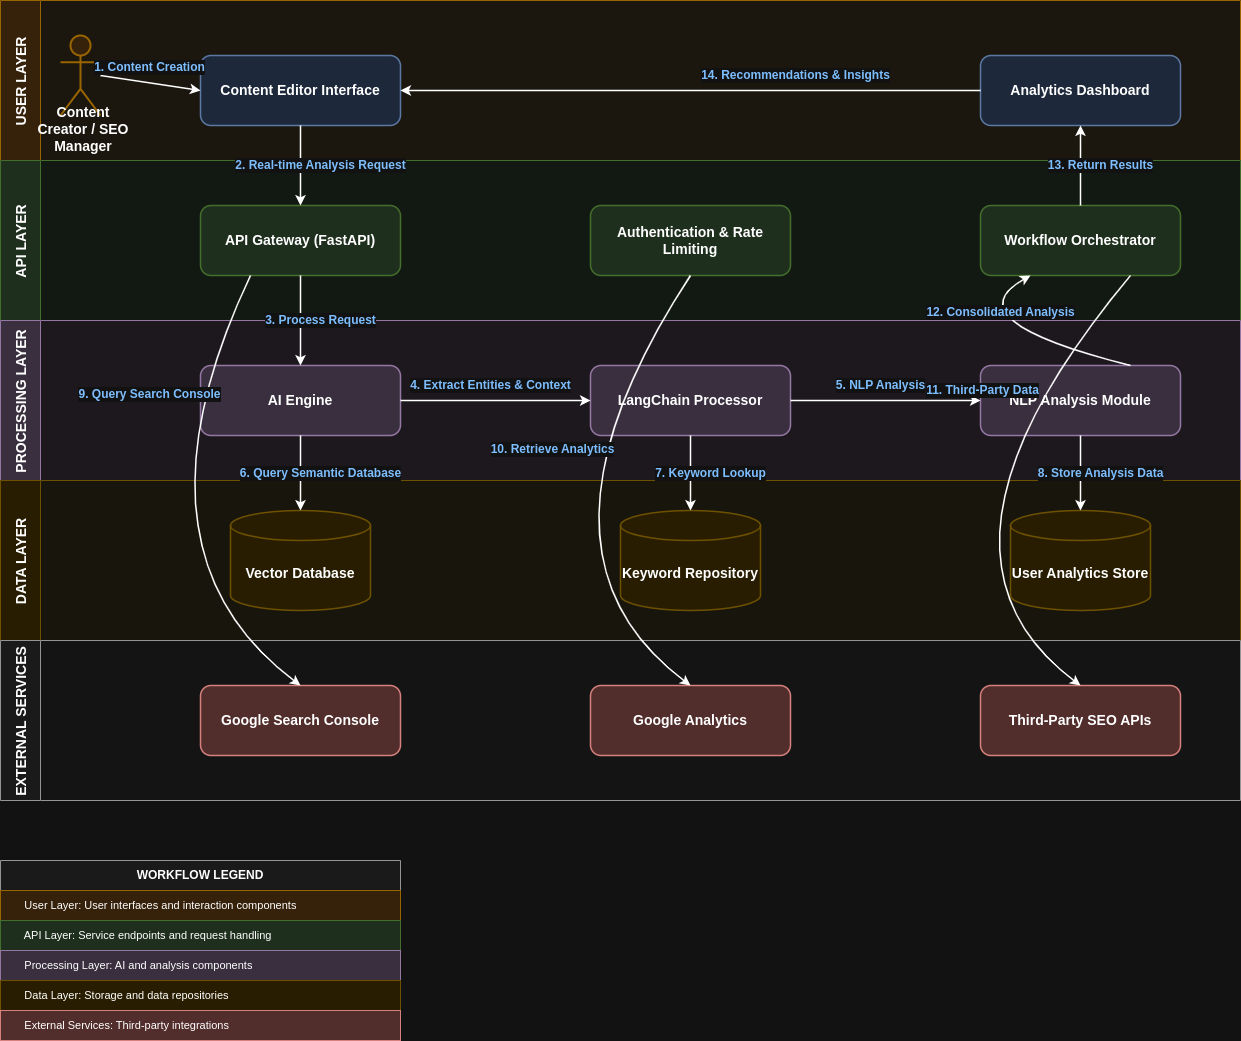

The diagram above was exported from draw.io. Its source (the exported page's mxGraphModel, read from the mxfile embedded in the PNG):
<mxGraphModel dx="1426" dy="799" grid="1" gridSize="10" guides="1" tooltips="1" connect="1" arrows="1" fold="1" page="1" pageScale="1" pageWidth="1600" pageHeight="1000" math="0" shadow="0">
  <root>
    <mxCell id="0" />
    <mxCell id="1" parent="0" />
    <mxCell id="4WJzwPSQKkU3P2WYic5e-4" value="USER LAYER" style="swimlane;horizontal=0;fillColor=#ffe6cc;strokeColor=#d79b00;startSize=40;fontSize=14;fontStyle=1;collapsible=0;swimlaneFillColor=#FFF9F0;" vertex="1" parent="1">
      <mxGeometry x="180" y="150" width="1240" height="160" as="geometry" />
    </mxCell>
    <mxCell id="4WJzwPSQKkU3P2WYic5e-5" value="" style="shape=umlActor;verticalLabelPosition=bottom;verticalAlign=top;fontSize=16;fillColor=#ffe6cc;strokeColor=#d79b00;strokeWidth=2" vertex="1" parent="4WJzwPSQKkU3P2WYic5e-4">
      <mxGeometry x="60" y="35" width="40" height="80" as="geometry" />
    </mxCell>
    <mxCell id="4WJzwPSQKkU3P2WYic5e-6" value="Content Creator / SEO Manager" style="text;html=1;strokeColor=none;fillColor=none;align=center;verticalAlign=middle;whiteSpace=wrap;fontSize=14;fontStyle=1" vertex="1" parent="4WJzwPSQKkU3P2WYic5e-4">
      <mxGeometry x="33" y="119" width="100" height="20" as="geometry" />
    </mxCell>
    <mxCell id="4WJzwPSQKkU3P2WYic5e-7" value="Content Editor Interface" style="rounded=1;whiteSpace=wrap;html=1;fillColor=#dae8fc;strokeColor=#6c8ebf;fontStyle=1;fontSize=14;shadow=0;glass=0;strokeWidth=1.5;" vertex="1" parent="4WJzwPSQKkU3P2WYic5e-4">
      <mxGeometry x="200" y="55" width="200" height="70" as="geometry" />
    </mxCell>
    <mxCell id="4WJzwPSQKkU3P2WYic5e-8" value="Analytics Dashboard" style="rounded=1;whiteSpace=wrap;html=1;fillColor=#dae8fc;strokeColor=#6c8ebf;fontStyle=1;fontSize=14;strokeWidth=1.5" vertex="1" parent="4WJzwPSQKkU3P2WYic5e-4">
      <mxGeometry x="980" y="55" width="200" height="70" as="geometry" />
    </mxCell>
    <mxCell id="4WJzwPSQKkU3P2WYic5e-9" value="API LAYER" style="swimlane;horizontal=0;fillColor=#d5e8d4;strokeColor=#82b366;startSize=40;fontSize=14;fontStyle=1;collapsible=0;swimlaneFillColor=#F4FBF4;" vertex="1" parent="1">
      <mxGeometry x="180" y="310" width="1240" height="160" as="geometry" />
    </mxCell>
    <mxCell id="4WJzwPSQKkU3P2WYic5e-10" value="API Gateway (FastAPI)" style="rounded=1;whiteSpace=wrap;html=1;fillColor=#d5e8d4;strokeColor=#82b366;fontStyle=1;fontSize=14;strokeWidth=1.5" vertex="1" parent="4WJzwPSQKkU3P2WYic5e-9">
      <mxGeometry x="200" y="45" width="200" height="70" as="geometry" />
    </mxCell>
    <mxCell id="4WJzwPSQKkU3P2WYic5e-11" value="Authentication &amp; Rate Limiting" style="rounded=1;whiteSpace=wrap;html=1;fillColor=#d5e8d4;strokeColor=#82b366;fontStyle=1;fontSize=14;strokeWidth=1.5" vertex="1" parent="4WJzwPSQKkU3P2WYic5e-9">
      <mxGeometry x="590" y="45" width="200" height="70" as="geometry" />
    </mxCell>
    <mxCell id="4WJzwPSQKkU3P2WYic5e-12" value="Workflow Orchestrator" style="rounded=1;whiteSpace=wrap;html=1;fillColor=#d5e8d4;strokeColor=#82b366;fontStyle=1;fontSize=14;strokeWidth=1.5" vertex="1" parent="4WJzwPSQKkU3P2WYic5e-9">
      <mxGeometry x="980" y="45" width="200" height="70" as="geometry" />
    </mxCell>
    <mxCell id="4WJzwPSQKkU3P2WYic5e-13" value="PROCESSING LAYER" style="swimlane;horizontal=0;fillColor=#e1d5e7;strokeColor=#9673a6;startSize=40;fontSize=14;fontStyle=1;collapsible=0;swimlaneFillColor=#F9F4FB;" vertex="1" parent="1">
      <mxGeometry x="180" y="470" width="1240" height="160" as="geometry" />
    </mxCell>
    <mxCell id="4WJzwPSQKkU3P2WYic5e-14" value="AI Engine" style="rounded=1;whiteSpace=wrap;html=1;fillColor=#e1d5e7;strokeColor=#9673a6;fontStyle=1;fontSize=14;strokeWidth=1.5" vertex="1" parent="4WJzwPSQKkU3P2WYic5e-13">
      <mxGeometry x="200" y="45" width="200" height="70" as="geometry" />
    </mxCell>
    <mxCell id="4WJzwPSQKkU3P2WYic5e-15" value="LangChain Processor" style="rounded=1;whiteSpace=wrap;html=1;fillColor=#e1d5e7;strokeColor=#9673a6;fontStyle=1;fontSize=14;strokeWidth=1.5" vertex="1" parent="4WJzwPSQKkU3P2WYic5e-13">
      <mxGeometry x="590" y="45" width="200" height="70" as="geometry" />
    </mxCell>
    <mxCell id="4WJzwPSQKkU3P2WYic5e-16" value="NLP Analysis Module" style="rounded=1;whiteSpace=wrap;html=1;fillColor=#e1d5e7;strokeColor=#9673a6;fontStyle=1;fontSize=14;strokeWidth=1.5" vertex="1" parent="4WJzwPSQKkU3P2WYic5e-13">
      <mxGeometry x="980" y="45" width="200" height="70" as="geometry" />
    </mxCell>
    <mxCell id="4WJzwPSQKkU3P2WYic5e-17" value="DATA LAYER" style="swimlane;horizontal=0;fillColor=#fff2cc;strokeColor=#d6b656;startSize=40;fontSize=14;fontStyle=1;collapsible=0;swimlaneFillColor=#FFFBF2;" vertex="1" parent="1">
      <mxGeometry x="180" y="630" width="1240" height="160" as="geometry" />
    </mxCell>
    <mxCell id="4WJzwPSQKkU3P2WYic5e-18" value="Vector Database" style="shape=cylinder3;whiteSpace=wrap;html=1;boundedLbl=1;backgroundOutline=1;size=15;fillColor=#fff2cc;strokeColor=#d6b656;fontStyle=1;fontSize=14;strokeWidth=1.5" vertex="1" parent="4WJzwPSQKkU3P2WYic5e-17">
      <mxGeometry x="230" y="30" width="140" height="100" as="geometry" />
    </mxCell>
    <mxCell id="4WJzwPSQKkU3P2WYic5e-19" value="Keyword Repository" style="shape=cylinder3;whiteSpace=wrap;html=1;boundedLbl=1;backgroundOutline=1;size=15;fillColor=#fff2cc;strokeColor=#d6b656;fontStyle=1;fontSize=14;strokeWidth=1.5" vertex="1" parent="4WJzwPSQKkU3P2WYic5e-17">
      <mxGeometry x="620" y="30" width="140" height="100" as="geometry" />
    </mxCell>
    <mxCell id="4WJzwPSQKkU3P2WYic5e-20" value="User Analytics Store" style="shape=cylinder3;whiteSpace=wrap;html=1;boundedLbl=1;backgroundOutline=1;size=15;fillColor=#fff2cc;strokeColor=#d6b656;fontStyle=1;fontSize=14;strokeWidth=1.5" vertex="1" parent="4WJzwPSQKkU3P2WYic5e-17">
      <mxGeometry x="1010" y="30" width="140" height="100" as="geometry" />
    </mxCell>
    <mxCell id="4WJzwPSQKkU3P2WYic5e-21" value="EXTERNAL SERVICES" style="swimlane;horizontal=0;fillColor=#f5f5f5;strokeColor=#666666;startSize=40;fontSize=14;fontStyle=1;collapsible=0;swimlaneFillColor=#FCFCFC;" vertex="1" parent="1">
      <mxGeometry x="180" y="790" width="1240" height="160" as="geometry" />
    </mxCell>
    <mxCell id="4WJzwPSQKkU3P2WYic5e-22" value="Google Search Console" style="rounded=1;whiteSpace=wrap;html=1;fillColor=#f8cecc;strokeColor=#b85450;fontStyle=1;fontSize=14;strokeWidth=1.5" vertex="1" parent="4WJzwPSQKkU3P2WYic5e-21">
      <mxGeometry x="200" y="45" width="200" height="70" as="geometry" />
    </mxCell>
    <mxCell id="4WJzwPSQKkU3P2WYic5e-23" value="Google Analytics" style="rounded=1;whiteSpace=wrap;html=1;fillColor=#f8cecc;strokeColor=#b85450;fontStyle=1;fontSize=14;strokeWidth=1.5" vertex="1" parent="4WJzwPSQKkU3P2WYic5e-21">
      <mxGeometry x="590" y="45" width="200" height="70" as="geometry" />
    </mxCell>
    <mxCell id="4WJzwPSQKkU3P2WYic5e-24" value="Third-Party SEO APIs" style="rounded=1;whiteSpace=wrap;html=1;fillColor=#f8cecc;strokeColor=#b85450;fontStyle=1;fontSize=14;strokeWidth=1.5" vertex="1" parent="4WJzwPSQKkU3P2WYic5e-21">
      <mxGeometry x="980" y="45" width="200" height="70" as="geometry" />
    </mxCell>
    <mxCell id="4WJzwPSQKkU3P2WYic5e-25" value="1. Content Creation" style="endArrow=classic;html=1;rounded=0;exitX=1;exitY=0.5;exitDx=0;exitDy=0;entryX=0;entryY=0.5;entryDx=0;entryDy=0;strokeWidth=1.5;fontSize=12;fontColor=#004C99;fontStyle=1" edge="1" parent="1" source="4WJzwPSQKkU3P2WYic5e-5" target="4WJzwPSQKkU3P2WYic5e-7">
      <mxGeometry x="-0.0667" y="15" relative="1" as="geometry">
        <mxPoint as="offset" />
      </mxGeometry>
    </mxCell>
    <mxCell id="4WJzwPSQKkU3P2WYic5e-26" value="2. Real-time Analysis Request" style="endArrow=classic;html=1;rounded=0;exitX=0.5;exitY=1;exitDx=0;exitDy=0;entryX=0.5;entryY=0;entryDx=0;entryDy=0;strokeWidth=1.5;fontSize=12;fontColor=#004C99;fontStyle=1" edge="1" parent="1" source="4WJzwPSQKkU3P2WYic5e-7" target="4WJzwPSQKkU3P2WYic5e-10">
      <mxGeometry y="20" relative="1" as="geometry">
        <mxPoint as="offset" />
      </mxGeometry>
    </mxCell>
    <mxCell id="4WJzwPSQKkU3P2WYic5e-27" value="3. Process Request" style="endArrow=classic;html=1;rounded=0;exitX=0.5;exitY=1;exitDx=0;exitDy=0;entryX=0.5;entryY=0;entryDx=0;entryDy=0;strokeWidth=1.5;fontSize=12;fontColor=#004C99;fontStyle=1" edge="1" parent="1" source="4WJzwPSQKkU3P2WYic5e-10" target="4WJzwPSQKkU3P2WYic5e-14">
      <mxGeometry y="20" relative="1" as="geometry">
        <mxPoint as="offset" />
      </mxGeometry>
    </mxCell>
    <mxCell id="4WJzwPSQKkU3P2WYic5e-28" value="4. Extract Entities &amp; Context" style="endArrow=classic;html=1;rounded=0;exitX=1;exitY=0.5;exitDx=0;exitDy=0;entryX=0;entryY=0.5;entryDx=0;entryDy=0;strokeWidth=1.5;fontSize=12;fontColor=#004C99;fontStyle=1" edge="1" parent="1" source="4WJzwPSQKkU3P2WYic5e-14" target="4WJzwPSQKkU3P2WYic5e-15">
      <mxGeometry x="-0.0526" y="15" relative="1" as="geometry">
        <mxPoint as="offset" />
      </mxGeometry>
    </mxCell>
    <mxCell id="4WJzwPSQKkU3P2WYic5e-29" value="5. NLP Analysis" style="endArrow=classic;html=1;rounded=0;exitX=1;exitY=0.5;exitDx=0;exitDy=0;entryX=0;entryY=0.5;entryDx=0;entryDy=0;strokeWidth=1.5;fontSize=12;fontColor=#004C99;fontStyle=1" edge="1" parent="1" source="4WJzwPSQKkU3P2WYic5e-15" target="4WJzwPSQKkU3P2WYic5e-16">
      <mxGeometry x="-0.0526" y="15" relative="1" as="geometry">
        <mxPoint as="offset" />
      </mxGeometry>
    </mxCell>
    <mxCell id="4WJzwPSQKkU3P2WYic5e-30" value="6. Query Semantic Database" style="endArrow=classic;html=1;rounded=0;exitX=0.5;exitY=1;exitDx=0;exitDy=0;entryX=0.5;entryY=0;entryDx=0;entryDy=0;strokeWidth=1.5;fontSize=12;fontColor=#004C99;fontStyle=1" edge="1" parent="1" source="4WJzwPSQKkU3P2WYic5e-14" target="4WJzwPSQKkU3P2WYic5e-18">
      <mxGeometry y="20" relative="1" as="geometry">
        <mxPoint as="offset" />
      </mxGeometry>
    </mxCell>
    <mxCell id="4WJzwPSQKkU3P2WYic5e-31" value="7. Keyword Lookup" style="endArrow=classic;html=1;rounded=0;exitX=0.5;exitY=1;exitDx=0;exitDy=0;entryX=0.5;entryY=0;entryDx=0;entryDy=0;strokeWidth=1.5;fontSize=12;fontColor=#004C99;fontStyle=1" edge="1" parent="1" source="4WJzwPSQKkU3P2WYic5e-15" target="4WJzwPSQKkU3P2WYic5e-19">
      <mxGeometry y="20" relative="1" as="geometry">
        <mxPoint as="offset" />
      </mxGeometry>
    </mxCell>
    <mxCell id="4WJzwPSQKkU3P2WYic5e-32" value="8. Store Analysis Data" style="endArrow=classic;html=1;rounded=0;exitX=0.5;exitY=1;exitDx=0;exitDy=0;entryX=0.5;entryY=0;entryDx=0;entryDy=0;strokeWidth=1.5;fontSize=12;fontColor=#004C99;fontStyle=1" edge="1" parent="1" source="4WJzwPSQKkU3P2WYic5e-16" target="4WJzwPSQKkU3P2WYic5e-20">
      <mxGeometry y="20" relative="1" as="geometry">
        <mxPoint as="offset" />
      </mxGeometry>
    </mxCell>
    <mxCell id="4WJzwPSQKkU3P2WYic5e-33" value="9. Query Search Console" style="endArrow=classic;html=1;rounded=0;exitX=0.25;exitY=1;exitDx=0;exitDy=0;entryX=0.5;entryY=0;entryDx=0;entryDy=0;strokeWidth=1.5;fontSize=12;fontColor=#004C99;fontStyle=1;curved=1;" edge="1" parent="1" source="4WJzwPSQKkU3P2WYic5e-10" target="4WJzwPSQKkU3P2WYic5e-22">
      <mxGeometry x="-0.4286" y="-40" relative="1" as="geometry">
        <Array as="points">
          <mxPoint x="300" y="700" />
        </Array>
        <mxPoint as="offset" />
      </mxGeometry>
    </mxCell>
    <mxCell id="4WJzwPSQKkU3P2WYic5e-34" value="10. Retrieve Analytics" style="endArrow=classic;html=1;rounded=0;exitX=0.5;exitY=1;exitDx=0;exitDy=0;entryX=0.5;entryY=0;entryDx=0;entryDy=0;strokeWidth=1.5;fontSize=12;fontColor=#004C99;fontStyle=1;curved=1;" edge="1" parent="1" source="4WJzwPSQKkU3P2WYic5e-11" target="4WJzwPSQKkU3P2WYic5e-23">
      <mxGeometry x="-0.2" y="-20" relative="1" as="geometry">
        <Array as="points">
          <mxPoint x="690" y="700" />
        </Array>
        <mxPoint as="offset" />
      </mxGeometry>
    </mxCell>
    <mxCell id="4WJzwPSQKkU3P2WYic5e-35" value="11. Third-Party Data" style="endArrow=classic;html=1;rounded=0;exitX=0.75;exitY=1;exitDx=0;exitDy=0;entryX=0.5;entryY=0;entryDx=0;entryDy=0;strokeWidth=1.5;fontSize=12;fontColor=#004C99;fontStyle=1;curved=1;" edge="1" parent="1" source="4WJzwPSQKkU3P2WYic5e-12" target="4WJzwPSQKkU3P2WYic5e-24">
      <mxGeometry x="-0.3714" y="-40" relative="1" as="geometry">
        <Array as="points">
          <mxPoint x="1080" y="700" />
        </Array>
        <mxPoint as="offset" />
      </mxGeometry>
    </mxCell>
    <mxCell id="4WJzwPSQKkU3P2WYic5e-36" value="12. Consolidated Analysis" style="endArrow=classic;html=1;rounded=0;exitX=0.75;exitY=0;exitDx=0;exitDy=0;entryX=0.25;entryY=1;entryDx=0;entryDy=0;strokeWidth=1.5;fontSize=12;fontColor=#004C99;fontStyle=1;curved=1;" edge="1" parent="1" source="4WJzwPSQKkU3P2WYic5e-16" target="4WJzwPSQKkU3P2WYic5e-12">
      <mxGeometry y="-20" relative="1" as="geometry">
        <Array as="points">
          <mxPoint x="1130" y="470" />
        </Array>
        <mxPoint as="offset" />
      </mxGeometry>
    </mxCell>
    <mxCell id="4WJzwPSQKkU3P2WYic5e-37" value="13. Return Results" style="endArrow=classic;html=1;rounded=0;exitX=0.5;exitY=0;exitDx=0;exitDy=0;entryX=0.5;entryY=1;entryDx=0;entryDy=0;strokeWidth=1.5;fontSize=12;fontColor=#004C99;fontStyle=1" edge="1" parent="1" source="4WJzwPSQKkU3P2WYic5e-12" target="4WJzwPSQKkU3P2WYic5e-8">
      <mxGeometry y="-20" relative="1" as="geometry">
        <mxPoint as="offset" />
      </mxGeometry>
    </mxCell>
    <mxCell id="4WJzwPSQKkU3P2WYic5e-38" value="14. Recommendations &amp; Insights" style="endArrow=classic;html=1;rounded=0;exitX=0;exitY=0.5;exitDx=0;exitDy=0;entryX=1;entryY=0.5;entryDx=0;entryDy=0;strokeWidth=1.5;fontSize=12;fontColor=#004C99;fontStyle=1" edge="1" parent="1" source="4WJzwPSQKkU3P2WYic5e-8" target="4WJzwPSQKkU3P2WYic5e-7">
      <mxGeometry x="-0.3636" y="-15" relative="1" as="geometry">
        <mxPoint as="offset" />
      </mxGeometry>
    </mxCell>
    <mxCell id="4WJzwPSQKkU3P2WYic5e-39" value="WORKFLOW LEGEND" style="swimlane;fontStyle=1;childLayout=stackLayout;horizontal=1;startSize=30;horizontalStack=0;resizeParent=1;resizeParentMax=0;resizeLast=0;collapsible=0;marginBottom=0;whiteSpace=wrap;html=1;fillColor=#f5f5f5;strokeColor=#666666;fontSize=12;" vertex="1" parent="1">
      <mxGeometry x="180" y="1010" width="400" height="150" as="geometry" />
    </mxCell>
    <mxCell id="4WJzwPSQKkU3P2WYic5e-40" value="&amp;nbsp; &amp;nbsp; &amp;nbsp; User Layer: User interfaces and interaction components" style="text;strokeColor=#d79b00;fillColor=#ffe6cc;align=left;verticalAlign=middle;spacingLeft=4;spacingRight=4;overflow=hidden;points=[[0,0.5],[1,0.5]];portConstraint=eastwest;rotatable=0;whiteSpace=wrap;html=1;fontSize=11;" vertex="1" parent="4WJzwPSQKkU3P2WYic5e-39">
      <mxGeometry y="30" width="400" height="30" as="geometry" />
    </mxCell>
    <mxCell id="4WJzwPSQKkU3P2WYic5e-41" value="&amp;nbsp; &amp;nbsp; &amp;nbsp; API Layer: Service endpoints and request handling" style="text;strokeColor=#82b366;fillColor=#d5e8d4;align=left;verticalAlign=middle;spacingLeft=4;spacingRight=4;overflow=hidden;points=[[0,0.5],[1,0.5]];portConstraint=eastwest;rotatable=0;whiteSpace=wrap;html=1;fontSize=11;" vertex="1" parent="4WJzwPSQKkU3P2WYic5e-39">
      <mxGeometry y="60" width="400" height="30" as="geometry" />
    </mxCell>
    <mxCell id="4WJzwPSQKkU3P2WYic5e-42" value="&amp;nbsp; &amp;nbsp; &amp;nbsp; Processing Layer: AI and analysis components" style="text;strokeColor=#9673a6;fillColor=#e1d5e7;align=left;verticalAlign=middle;spacingLeft=4;spacingRight=4;overflow=hidden;points=[[0,0.5],[1,0.5]];portConstraint=eastwest;rotatable=0;whiteSpace=wrap;html=1;fontSize=11;" vertex="1" parent="4WJzwPSQKkU3P2WYic5e-39">
      <mxGeometry y="90" width="400" height="30" as="geometry" />
    </mxCell>
    <mxCell id="4WJzwPSQKkU3P2WYic5e-43" value="&amp;nbsp; &amp;nbsp; &amp;nbsp; Data Layer: Storage and data repositories" style="text;strokeColor=#d6b656;fillColor=#fff2cc;align=left;verticalAlign=middle;spacingLeft=4;spacingRight=4;overflow=hidden;points=[[0,0.5],[1,0.5]];portConstraint=eastwest;rotatable=0;whiteSpace=wrap;html=1;fontSize=11;" vertex="1" parent="4WJzwPSQKkU3P2WYic5e-39">
      <mxGeometry y="120" width="400" height="30" as="geometry" />
    </mxCell>
    <mxCell id="4WJzwPSQKkU3P2WYic5e-44" value="&amp;nbsp; &amp;nbsp; &amp;nbsp; External Services: Third-party integrations" style="text;strokeColor=#b85450;fillColor=#f8cecc;align=left;verticalAlign=middle;spacingLeft=4;spacingRight=4;overflow=hidden;points=[[0,0.5],[1,0.5]];portConstraint=eastwest;rotatable=0;whiteSpace=wrap;html=1;fontSize=11;" vertex="1" parent="1">
      <mxGeometry x="180" y="1160" width="400" height="30" as="geometry" />
    </mxCell>
  </root>
</mxGraphModel>